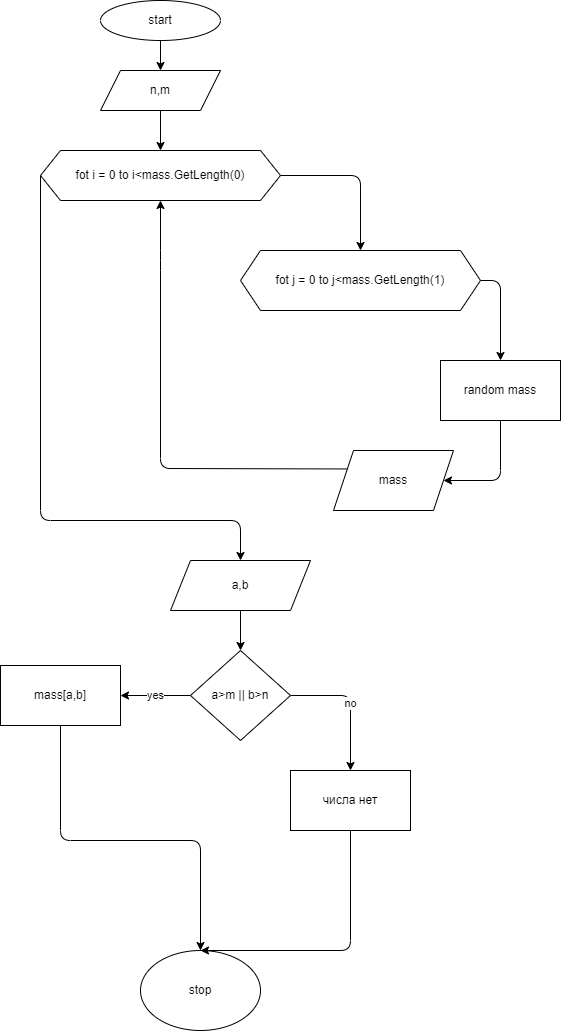

The diagram above was exported from draw.io. Its source (the exported page's mxGraphModel, read from the mxfile embedded in the PNG):
<mxGraphModel dx="940" dy="315" grid="1" gridSize="10" guides="1" tooltips="1" connect="1" arrows="1" fold="1" page="1" pageScale="1" pageWidth="827" pageHeight="1169" math="0" shadow="0">
  <root>
    <mxCell id="0" />
    <mxCell id="1" parent="0" />
    <mxCell id="4" value="" style="edgeStyle=none;html=1;" parent="1" source="2" target="13" edge="1">
      <mxGeometry relative="1" as="geometry">
        <mxPoint x="240" y="120" as="targetPoint" />
      </mxGeometry>
    </mxCell>
    <mxCell id="2" value="start" style="ellipse;whiteSpace=wrap;html=1;" parent="1" vertex="1">
      <mxGeometry x="180" y="40" width="120" height="40" as="geometry" />
    </mxCell>
    <mxCell id="79" value="" style="edgeStyle=none;html=1;" parent="1" source="13" edge="1">
      <mxGeometry relative="1" as="geometry">
        <mxPoint x="240" y="190" as="targetPoint" />
      </mxGeometry>
    </mxCell>
    <mxCell id="13" value="n,m" style="shape=parallelogram;perimeter=parallelogramPerimeter;whiteSpace=wrap;html=1;fixedSize=1;" parent="1" vertex="1">
      <mxGeometry x="180" y="110" width="120" height="40" as="geometry" />
    </mxCell>
    <mxCell id="85" style="edgeStyle=none;html=1;exitX=1;exitY=0.5;exitDx=0;exitDy=0;entryX=0.5;entryY=0;entryDx=0;entryDy=0;" parent="1" source="82" target="83" edge="1">
      <mxGeometry relative="1" as="geometry">
        <Array as="points">
          <mxPoint x="440" y="215" />
        </Array>
      </mxGeometry>
    </mxCell>
    <mxCell id="91" style="edgeStyle=none;html=1;exitX=0;exitY=0.5;exitDx=0;exitDy=0;entryX=0.5;entryY=0;entryDx=0;entryDy=0;" parent="1" source="82" edge="1" target="112">
      <mxGeometry relative="1" as="geometry">
        <mxPoint x="320" y="590" as="targetPoint" />
        <Array as="points">
          <mxPoint x="120" y="560" />
          <mxPoint x="320" y="560" />
        </Array>
      </mxGeometry>
    </mxCell>
    <mxCell id="82" value="fot i = 0 to i&amp;lt;mass.GetLength(0)" style="shape=hexagon;perimeter=hexagonPerimeter2;whiteSpace=wrap;html=1;fixedSize=1;" parent="1" vertex="1">
      <mxGeometry x="120" y="190" width="240" height="50" as="geometry" />
    </mxCell>
    <mxCell id="87" value="" style="edgeStyle=none;html=1;exitX=1;exitY=0.5;exitDx=0;exitDy=0;entryX=0.5;entryY=0;entryDx=0;entryDy=0;" parent="1" source="83" target="86" edge="1">
      <mxGeometry relative="1" as="geometry">
        <mxPoint x="610" y="380" as="targetPoint" />
        <Array as="points">
          <mxPoint x="580" y="320" />
        </Array>
      </mxGeometry>
    </mxCell>
    <mxCell id="83" value="&lt;span&gt;fot j = 0 to j&amp;lt;mass.GetLength(1)&lt;/span&gt;" style="shape=hexagon;perimeter=hexagonPerimeter2;whiteSpace=wrap;html=1;fixedSize=1;" parent="1" vertex="1">
      <mxGeometry x="320" y="290" width="240" height="60" as="geometry" />
    </mxCell>
    <mxCell id="89" style="edgeStyle=none;html=1;exitX=0.5;exitY=1;exitDx=0;exitDy=0;entryX=1;entryY=0.5;entryDx=0;entryDy=0;" parent="1" source="86" target="88" edge="1">
      <mxGeometry relative="1" as="geometry">
        <Array as="points">
          <mxPoint x="580" y="520" />
        </Array>
      </mxGeometry>
    </mxCell>
    <mxCell id="86" value="random mass" style="whiteSpace=wrap;html=1;" parent="1" vertex="1">
      <mxGeometry x="520" y="400" width="120" height="60" as="geometry" />
    </mxCell>
    <mxCell id="90" style="edgeStyle=none;html=1;exitX=0;exitY=0.25;exitDx=0;exitDy=0;entryX=0.5;entryY=1;entryDx=0;entryDy=0;" parent="1" source="88" target="82" edge="1">
      <mxGeometry relative="1" as="geometry">
        <Array as="points">
          <mxPoint x="240" y="508" />
          <mxPoint x="240" y="300" />
        </Array>
      </mxGeometry>
    </mxCell>
    <mxCell id="88" value="mass" style="shape=parallelogram;perimeter=parallelogramPerimeter;whiteSpace=wrap;html=1;fixedSize=1;" parent="1" vertex="1">
      <mxGeometry x="413" y="490" width="120" height="60" as="geometry" />
    </mxCell>
    <mxCell id="92" value="stop" style="ellipse;whiteSpace=wrap;html=1;" parent="1" vertex="1">
      <mxGeometry x="220" y="990" width="120" height="80" as="geometry" />
    </mxCell>
    <mxCell id="115" value="no" style="edgeStyle=none;html=1;entryX=0.5;entryY=0;entryDx=0;entryDy=0;exitX=1;exitY=0.5;exitDx=0;exitDy=0;" edge="1" parent="1" source="110" target="116">
      <mxGeometry relative="1" as="geometry">
        <mxPoint x="440" y="735" as="targetPoint" />
        <Array as="points">
          <mxPoint x="430" y="735" />
        </Array>
      </mxGeometry>
    </mxCell>
    <mxCell id="119" value="yes" style="edgeStyle=none;html=1;" edge="1" parent="1" source="110" target="118">
      <mxGeometry relative="1" as="geometry" />
    </mxCell>
    <mxCell id="110" value="a&amp;gt;m || b&amp;gt;n" style="rhombus;whiteSpace=wrap;html=1;" vertex="1" parent="1">
      <mxGeometry x="270" y="690" width="100" height="90" as="geometry" />
    </mxCell>
    <mxCell id="113" style="edgeStyle=none;html=1;exitX=0.5;exitY=1;exitDx=0;exitDy=0;entryX=0.5;entryY=0;entryDx=0;entryDy=0;" edge="1" parent="1" source="112" target="110">
      <mxGeometry relative="1" as="geometry" />
    </mxCell>
    <mxCell id="112" value="a,b" style="shape=parallelogram;perimeter=parallelogramPerimeter;whiteSpace=wrap;html=1;fixedSize=1;" vertex="1" parent="1">
      <mxGeometry x="250" y="600" width="140" height="50" as="geometry" />
    </mxCell>
    <mxCell id="117" style="edgeStyle=none;html=1;exitX=0.5;exitY=1;exitDx=0;exitDy=0;entryX=0.5;entryY=0;entryDx=0;entryDy=0;" edge="1" parent="1" source="116" target="92">
      <mxGeometry relative="1" as="geometry">
        <Array as="points">
          <mxPoint x="430" y="990" />
        </Array>
      </mxGeometry>
    </mxCell>
    <mxCell id="116" value="числа нет" style="rounded=0;whiteSpace=wrap;html=1;" vertex="1" parent="1">
      <mxGeometry x="370" y="810" width="120" height="60" as="geometry" />
    </mxCell>
    <mxCell id="120" style="edgeStyle=none;html=1;exitX=0.5;exitY=1;exitDx=0;exitDy=0;entryX=0.5;entryY=0;entryDx=0;entryDy=0;" edge="1" parent="1" source="118" target="92">
      <mxGeometry relative="1" as="geometry">
        <Array as="points">
          <mxPoint x="140" y="880" />
          <mxPoint x="280" y="880" />
        </Array>
      </mxGeometry>
    </mxCell>
    <mxCell id="118" value="mass[a,b]" style="whiteSpace=wrap;html=1;" vertex="1" parent="1">
      <mxGeometry x="80" y="705" width="120" height="60" as="geometry" />
    </mxCell>
  </root>
</mxGraphModel>